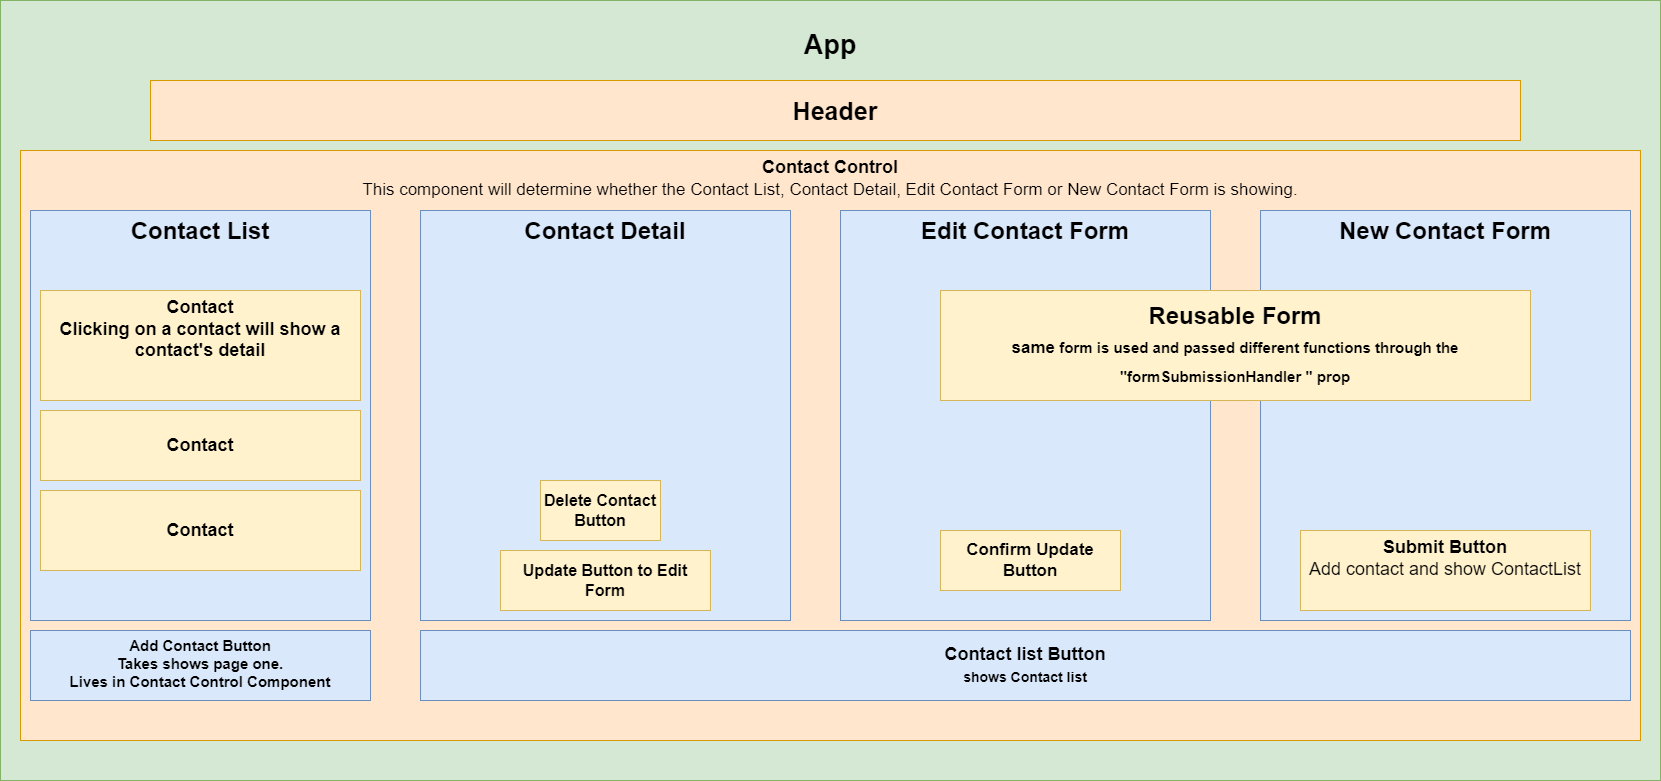

The diagram above was exported from draw.io. Its source (the exported page's mxGraphModel, read from the mxfile embedded in the PNG):
<mxGraphModel dx="1384" dy="729" grid="1" gridSize="10" guides="1" tooltips="1" connect="1" arrows="1" fold="1" page="1" pageScale="1" pageWidth="850" pageHeight="1100" math="0" shadow="0">
  <root>
    <mxCell id="0" />
    <mxCell id="1" parent="0" />
    <mxCell id="aKZC9puCEdSWMnh8Fd4h-4" value="&lt;h2&gt;App&lt;/h2&gt;" style="rounded=0;whiteSpace=wrap;html=1;fillColor=#d5e8d4;strokeColor=#82b366;fontStyle=1;verticalAlign=top;fontSize=18;" parent="1" vertex="1">
      <mxGeometry width="1660" height="780" as="geometry" />
    </mxCell>
    <mxCell id="aKZC9puCEdSWMnh8Fd4h-5" value="Header" style="rounded=0;whiteSpace=wrap;html=1;fillColor=#ffe6cc;strokeColor=#d79b00;fontSize=25;fontStyle=1" parent="1" vertex="1">
      <mxGeometry x="150" y="80" width="1370" height="60" as="geometry" />
    </mxCell>
    <mxCell id="aKZC9puCEdSWMnh8Fd4h-6" value="Contact Control&lt;br style=&quot;font-size: 17px;&quot;&gt;&lt;font size=&quot;1&quot;&gt;&lt;span style=&quot;font-weight: 400; font-size: 17px;&quot;&gt;This component will determine whether the Contact List, Contact Detail, Edit Contact Form or New Contact Form is showing.&lt;/span&gt;&lt;/font&gt;" style="rounded=0;whiteSpace=wrap;html=1;fillColor=#ffe6cc;strokeColor=#d79b00;verticalAlign=top;fontStyle=1;fontSize=18;" parent="1" vertex="1">
      <mxGeometry x="20" y="150" width="1620" height="590" as="geometry" />
    </mxCell>
    <mxCell id="aKZC9puCEdSWMnh8Fd4h-7" value="Contact List" style="rounded=0;whiteSpace=wrap;html=1;fillColor=#dae8fc;strokeColor=#6c8ebf;fontStyle=1;verticalAlign=top;fontSize=24;" parent="1" vertex="1">
      <mxGeometry x="30" y="210" width="340" height="410" as="geometry" />
    </mxCell>
    <mxCell id="aKZC9puCEdSWMnh8Fd4h-8" value="Add Contact Button&lt;br&gt;Takes shows page one.&lt;br&gt;Lives in Contact Control Component" style="rounded=0;whiteSpace=wrap;html=1;fillColor=#dae8fc;strokeColor=#6c8ebf;verticalAlign=top;fontSize=15;fontStyle=1" parent="1" vertex="1">
      <mxGeometry x="30" y="630" width="340" height="70" as="geometry" />
    </mxCell>
    <mxCell id="aKZC9puCEdSWMnh8Fd4h-11" value="New Contact Form" style="rounded=0;whiteSpace=wrap;html=1;fillColor=#dae8fc;strokeColor=#6c8ebf;fontStyle=1;fontSize=24;verticalAlign=top;" parent="1" vertex="1">
      <mxGeometry x="1260" y="210" width="370" height="410" as="geometry" />
    </mxCell>
    <mxCell id="aKZC9puCEdSWMnh8Fd4h-18" value="Contact list Button&lt;br style=&quot;font-size: 17px;&quot;&gt;&lt;font style=&quot;font-size: 14px;&quot;&gt;shows Contact list&lt;/font&gt;" style="rounded=0;whiteSpace=wrap;html=1;fillColor=#dae8fc;strokeColor=#6c8ebf;fontStyle=1;fontSize=18;" parent="1" vertex="1">
      <mxGeometry x="420" y="630" width="1210" height="70" as="geometry" />
    </mxCell>
    <mxCell id="aKZC9puCEdSWMnh8Fd4h-19" value="Submit Button&lt;br&gt;&lt;span style=&quot;font-weight: normal;&quot;&gt;Add contact and show ContactList&lt;/span&gt;" style="rounded=0;whiteSpace=wrap;html=1;fillColor=#fff2cc;strokeColor=#d6b656;verticalAlign=top;fontStyle=1;fontSize=18;" parent="1" vertex="1">
      <mxGeometry x="1300" y="530" width="290" height="80" as="geometry" />
    </mxCell>
    <mxCell id="aKZC9puCEdSWMnh8Fd4h-20" value="Contact&lt;br&gt;Clicking on a contact will show a contact's detail" style="rounded=0;whiteSpace=wrap;html=1;fillColor=#fff2cc;strokeColor=#d6b656;align=center;labelBorderColor=none;verticalAlign=top;fontStyle=1;fontSize=18;" parent="1" vertex="1">
      <mxGeometry x="40" y="290" width="320" height="110" as="geometry" />
    </mxCell>
    <mxCell id="aKZC9puCEdSWMnh8Fd4h-21" value="Contact" style="rounded=0;whiteSpace=wrap;html=1;fillColor=#fff2cc;strokeColor=#d6b656;fontStyle=1;fontSize=18;" parent="1" vertex="1">
      <mxGeometry x="40" y="410" width="320" height="70" as="geometry" />
    </mxCell>
    <mxCell id="aKZC9puCEdSWMnh8Fd4h-22" value="&lt;h2&gt;Contact&lt;/h2&gt;" style="rounded=0;whiteSpace=wrap;html=1;fillColor=#fff2cc;strokeColor=#d6b656;align=center;" parent="1" vertex="1">
      <mxGeometry x="40" y="490" width="320" height="80" as="geometry" />
    </mxCell>
    <mxCell id="SIL3itY_sjr6ifUh9HIL-1" value="Contact Detail" style="rounded=0;whiteSpace=wrap;html=1;fillColor=#dae8fc;strokeColor=#6c8ebf;fontStyle=1;fontSize=24;verticalAlign=top;" parent="1" vertex="1">
      <mxGeometry x="420" y="210" width="370" height="410" as="geometry" />
    </mxCell>
    <mxCell id="SIL3itY_sjr6ifUh9HIL-2" value="Edit Contact Form" style="rounded=0;whiteSpace=wrap;html=1;fillColor=#dae8fc;strokeColor=#6c8ebf;fontStyle=1;fontSize=24;verticalAlign=top;" parent="1" vertex="1">
      <mxGeometry x="840" y="210" width="370" height="410" as="geometry" />
    </mxCell>
    <mxCell id="SIL3itY_sjr6ifUh9HIL-3" value="Reusable Form&lt;br style=&quot;font-size: 23px;&quot;&gt;&lt;font style=&quot;font-size: 17px;&quot;&gt;same&lt;/font&gt;&lt;font style=&quot;font-size: 15px;&quot;&gt;&amp;nbsp;form is used and passed different functions through the &quot;formSubmissionHandler &quot; prop&lt;/font&gt;" style="rounded=0;whiteSpace=wrap;html=1;fillColor=#fff2cc;strokeColor=#d6b656;fontStyle=1;fontSize=24;" parent="1" vertex="1">
      <mxGeometry x="940" y="290" width="590" height="110" as="geometry" />
    </mxCell>
    <mxCell id="SIL3itY_sjr6ifUh9HIL-4" value="Delete Contact Button" style="rounded=0;whiteSpace=wrap;html=1;fontSize=16;fillColor=#fff2cc;strokeColor=#d6b656;fontStyle=1" parent="1" vertex="1">
      <mxGeometry x="540" y="480" width="120" height="60" as="geometry" />
    </mxCell>
    <mxCell id="SIL3itY_sjr6ifUh9HIL-5" value="Update Button to Edit Form" style="rounded=0;whiteSpace=wrap;html=1;fontSize=16;fontStyle=1;fillColor=#fff2cc;strokeColor=#d6b656;" parent="1" vertex="1">
      <mxGeometry x="500" y="550" width="210" height="60" as="geometry" />
    </mxCell>
    <mxCell id="SIL3itY_sjr6ifUh9HIL-6" value="Confirm Update Button" style="rounded=0;whiteSpace=wrap;html=1;fontSize=17;fillColor=#fff2cc;strokeColor=#d6b656;fontStyle=1" parent="1" vertex="1">
      <mxGeometry x="940" y="530" width="180" height="60" as="geometry" />
    </mxCell>
  </root>
</mxGraphModel>